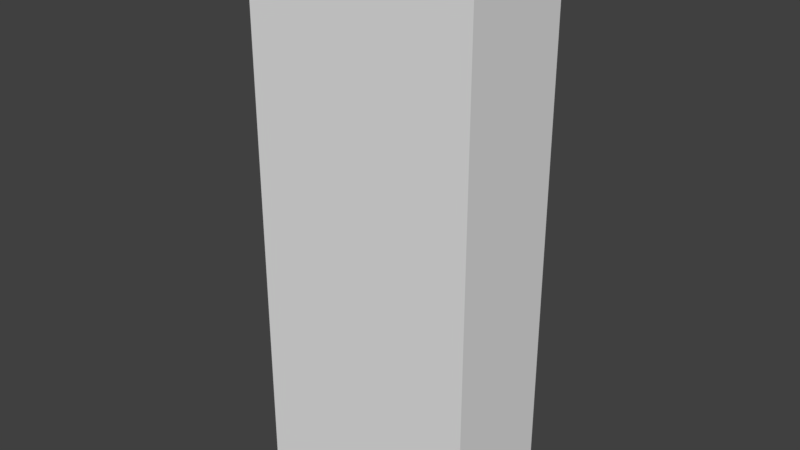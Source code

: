 # Source: Bookshelf-110x23x46.blend  (saved by Blender 2.79.0; exported with 4.5.12 LTS)
import bpy
from mathutils import Matrix  # noqa: F401  (used for matrix-valued properties, if any)

bpy.ops.wm.read_factory_settings(use_empty=True)
scene = bpy.context.scene
scene.name = 'Scene'

# ---- collections
col_collection_1 = bpy.data.collections.new('Collection 1'); scene.collection.children.link(col_collection_1)

# ---- materials (node trees are filled in below, after node groups)
mat_material = bpy.data.materials.new('Material')
mat_material.alpha_threshold = 0.0
mat_material.use_transparent_shadow = False
mat_material.roughness = 0.5
mat_material.line_color = (0.0, 0.0, 0.0, 1.0)

# ---- material node trees

# ---- world
world_world = bpy.data.worlds.new('World'); scene.world = world_world
world_world.color = (0.05088, 0.05088, 0.05088)
world_world.use_sun_shadow = False
world_world.sun_shadow_jitter_overblur = 0.0
world_world.cycles.sampling_method = 'MANUAL'

# ---- meshes
me_cube = bpy.data.meshes.new('Cube')
me_cube.from_pydata([(4.6, 2.3, -2.891e-07), (4.6, -2.742e-07, -2.891e-07), (0.0, -6.855e-08, -2.891e-07), (1.097e-06, 2.3, -2.891e-07), (4.6, 2.3, 9.7), (4.6, -9.596e-07, 9.7), (-5.484e-07, 1.371e-07, 9.7), (4.113e-07, 2.3, 9.7)], [], [(0, 1, 2, 3), (4, 7, 6, 5), (0, 4, 5, 1), (1, 5, 6, 2), (2, 6, 7, 3), (4, 0, 3, 7)])
me_cube.materials.append(mat_material)
me_cube.use_remesh_preserve_volume = False
me_cube.use_remesh_preserve_attributes = False
me_cube.use_mirror_vertex_groups = False
me_cube.update()

# ---- objects
ob_bookshelf_110x23x46 = bpy.data.objects.new('Bookshelf-110x23x46', me_cube)

# ---- transforms, parenting, visibility, modifiers, constraints
ob_bookshelf_110x23x46.location = (0.0, 0.0, 0.0)
ob_bookshelf_110x23x46.scale = (1.0, 1.0, 1.134)
ob_bookshelf_110x23x46.lock_rotations_4d = False
ob_bookshelf_110x23x46.empty_display_type = 'ARROWS'
ob_bookshelf_110x23x46.lineart.crease_threshold = 0.0

# ---- collection membership
col_collection_1.objects.link(ob_bookshelf_110x23x46)

# ---- scene / render settings (as saved in the file)
scene.frame_start = 1; scene.frame_end = 250; scene.frame_set(1)
scene.render.engine = 'BLENDER_EEVEE_NEXT'
scene.render.resolution_percentage = 50
scene.render.dither_intensity = 0.0
scene.cycles.use_denoising = False
scene.cycles.samples = 128
scene.cycles.sampling_pattern = 'TABULATED_SOBOL'
scene.cycles.use_adaptive_sampling = False
scene.cycles.use_light_tree = False
scene.cycles.blur_glossy = 0.0
scene.cycles.sample_clamp_indirect = 0.0
scene.view_settings.view_transform = 'Standard'
bpy.context.view_layer.update()

# ---- added for rendering (the .blend has no active camera and no usable light): camera, sun
cam_auto = bpy.data.cameras.new('AutoCamera')
cam_auto.lens = 50.0
cam_auto.sensor_width = 36.0
cam_auto.clip_end = 1000.0
ob_auto_camera = bpy.data.objects.new('AutoCamera', cam_auto)
scene.collection.objects.link(ob_auto_camera)
ob_auto_camera.location = (13.5349, -12.3319, 14.4879)
ob_auto_camera.rotation_euler = (1.09748, -7.21219e-08, 0.694738)
scene.camera = ob_auto_camera
light_auto_sun = bpy.data.lights.new('AutoSun', 'SUN')
light_auto_sun.energy = 3.0
light_auto_sun.angle = 0.0523599
ob_auto_sun = bpy.data.objects.new('AutoSun', light_auto_sun)
scene.collection.objects.link(ob_auto_sun)
ob_auto_sun.rotation_euler = (0.872665, 0.174533, 0.523599)
bpy.context.view_layer.update()
